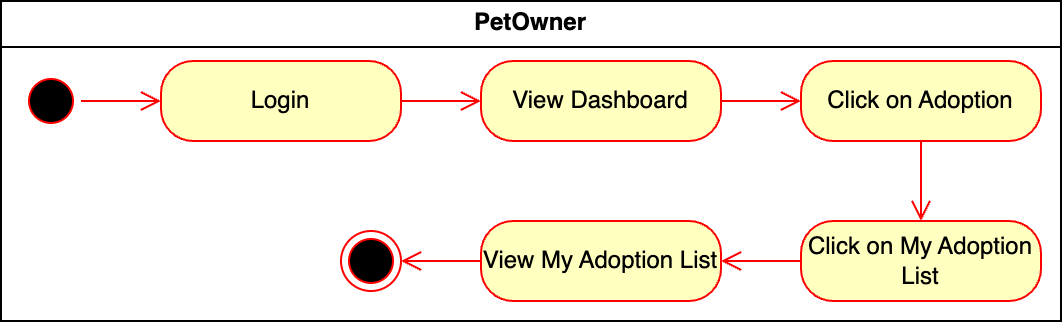

The diagram above was exported from draw.io. Its source (the exported page's mxGraphModel, read from the mxfile embedded in the PNG):
<mxGraphModel dx="1036" dy="786" grid="1" gridSize="10" guides="1" tooltips="1" connect="1" arrows="1" fold="1" page="1" pageScale="1" pageWidth="850" pageHeight="1100" math="0" shadow="0">
  <root>
    <mxCell id="0" />
    <mxCell id="1" parent="0" />
    <mxCell id="ArGaxmG667eit4CroC-7-2" value="PetOwner" style="swimlane;whiteSpace=wrap" vertex="1" parent="1">
      <mxGeometry x="160" y="150" width="530" height="160" as="geometry" />
    </mxCell>
    <mxCell id="ArGaxmG667eit4CroC-7-3" value="" style="ellipse;html=1;shape=startState;fillColor=#000000;strokeColor=#ff0000;" vertex="1" parent="ArGaxmG667eit4CroC-7-2">
      <mxGeometry x="10" y="35" width="30" height="30" as="geometry" />
    </mxCell>
    <mxCell id="ArGaxmG667eit4CroC-7-4" value="" style="edgeStyle=orthogonalEdgeStyle;html=1;verticalAlign=bottom;endArrow=open;endSize=8;strokeColor=#ff0000;rounded=0;" edge="1" parent="ArGaxmG667eit4CroC-7-2" source="ArGaxmG667eit4CroC-7-3" target="ArGaxmG667eit4CroC-7-5">
      <mxGeometry relative="1" as="geometry">
        <mxPoint x="140" y="132" as="targetPoint" />
      </mxGeometry>
    </mxCell>
    <mxCell id="ArGaxmG667eit4CroC-7-5" value="Login" style="rounded=1;whiteSpace=wrap;html=1;arcSize=40;fontColor=#000000;fillColor=#ffffc0;strokeColor=#ff0000;" vertex="1" parent="ArGaxmG667eit4CroC-7-2">
      <mxGeometry x="80" y="30" width="120" height="40" as="geometry" />
    </mxCell>
    <mxCell id="ArGaxmG667eit4CroC-7-6" value="" style="edgeStyle=orthogonalEdgeStyle;html=1;verticalAlign=bottom;endArrow=open;endSize=8;strokeColor=#ff0000;rounded=0;" edge="1" parent="ArGaxmG667eit4CroC-7-2" source="ArGaxmG667eit4CroC-7-5" target="ArGaxmG667eit4CroC-7-7">
      <mxGeometry relative="1" as="geometry">
        <mxPoint x="140" y="192" as="targetPoint" />
      </mxGeometry>
    </mxCell>
    <mxCell id="ArGaxmG667eit4CroC-7-7" value="View Dashboard" style="rounded=1;whiteSpace=wrap;html=1;arcSize=40;fontColor=#000000;fillColor=#ffffc0;strokeColor=#ff0000;" vertex="1" parent="ArGaxmG667eit4CroC-7-2">
      <mxGeometry x="240" y="30" width="120" height="40" as="geometry" />
    </mxCell>
    <mxCell id="ArGaxmG667eit4CroC-7-8" value="" style="edgeStyle=orthogonalEdgeStyle;html=1;verticalAlign=bottom;endArrow=open;endSize=8;strokeColor=#ff0000;rounded=0;" edge="1" parent="ArGaxmG667eit4CroC-7-2" source="ArGaxmG667eit4CroC-7-7" target="ArGaxmG667eit4CroC-7-9">
      <mxGeometry relative="1" as="geometry">
        <mxPoint x="410" y="112.00000000000011" as="targetPoint" />
      </mxGeometry>
    </mxCell>
    <mxCell id="ArGaxmG667eit4CroC-7-9" value="Click on Adoption" style="rounded=1;whiteSpace=wrap;html=1;arcSize=40;fontColor=#000000;fillColor=#ffffc0;strokeColor=#ff0000;" vertex="1" parent="ArGaxmG667eit4CroC-7-2">
      <mxGeometry x="400" y="30" width="120" height="40" as="geometry" />
    </mxCell>
    <mxCell id="ArGaxmG667eit4CroC-7-10" value="" style="edgeStyle=orthogonalEdgeStyle;html=1;verticalAlign=bottom;endArrow=open;endSize=8;strokeColor=#ff0000;rounded=0;" edge="1" parent="ArGaxmG667eit4CroC-7-2" source="ArGaxmG667eit4CroC-7-9" target="ArGaxmG667eit4CroC-7-11">
      <mxGeometry relative="1" as="geometry">
        <mxPoint x="140.5" y="342" as="targetPoint" />
      </mxGeometry>
    </mxCell>
    <mxCell id="ArGaxmG667eit4CroC-7-11" value="Click on My Adoption List" style="rounded=1;whiteSpace=wrap;html=1;arcSize=40;fontColor=#000000;fillColor=#ffffc0;strokeColor=#ff0000;" vertex="1" parent="ArGaxmG667eit4CroC-7-2">
      <mxGeometry x="400" y="110" width="120" height="40" as="geometry" />
    </mxCell>
    <mxCell id="ArGaxmG667eit4CroC-7-12" value="" style="edgeStyle=orthogonalEdgeStyle;html=1;verticalAlign=bottom;endArrow=open;endSize=8;strokeColor=#ff0000;rounded=0;" edge="1" parent="ArGaxmG667eit4CroC-7-2" source="ArGaxmG667eit4CroC-7-11" target="ArGaxmG667eit4CroC-7-13">
      <mxGeometry relative="1" as="geometry">
        <mxPoint x="140" y="442" as="targetPoint" />
      </mxGeometry>
    </mxCell>
    <mxCell id="ArGaxmG667eit4CroC-7-13" value="View My Adoption List" style="rounded=1;whiteSpace=wrap;html=1;arcSize=40;fontColor=#000000;fillColor=#ffffc0;strokeColor=#ff0000;" vertex="1" parent="ArGaxmG667eit4CroC-7-2">
      <mxGeometry x="240" y="110" width="120" height="40" as="geometry" />
    </mxCell>
    <mxCell id="ArGaxmG667eit4CroC-7-14" value="" style="ellipse;html=1;shape=endState;fillColor=#000000;strokeColor=#ff0000;" vertex="1" parent="ArGaxmG667eit4CroC-7-2">
      <mxGeometry x="170" y="115" width="30" height="30" as="geometry" />
    </mxCell>
    <mxCell id="ArGaxmG667eit4CroC-7-15" value="" style="edgeStyle=orthogonalEdgeStyle;html=1;verticalAlign=bottom;endArrow=open;endSize=8;strokeColor=#ff0000;rounded=0;" edge="1" parent="ArGaxmG667eit4CroC-7-2" source="ArGaxmG667eit4CroC-7-13" target="ArGaxmG667eit4CroC-7-14">
      <mxGeometry relative="1" as="geometry">
        <mxPoint x="210" y="190" as="targetPoint" />
        <mxPoint x="250" y="190" as="sourcePoint" />
      </mxGeometry>
    </mxCell>
  </root>
</mxGraphModel>